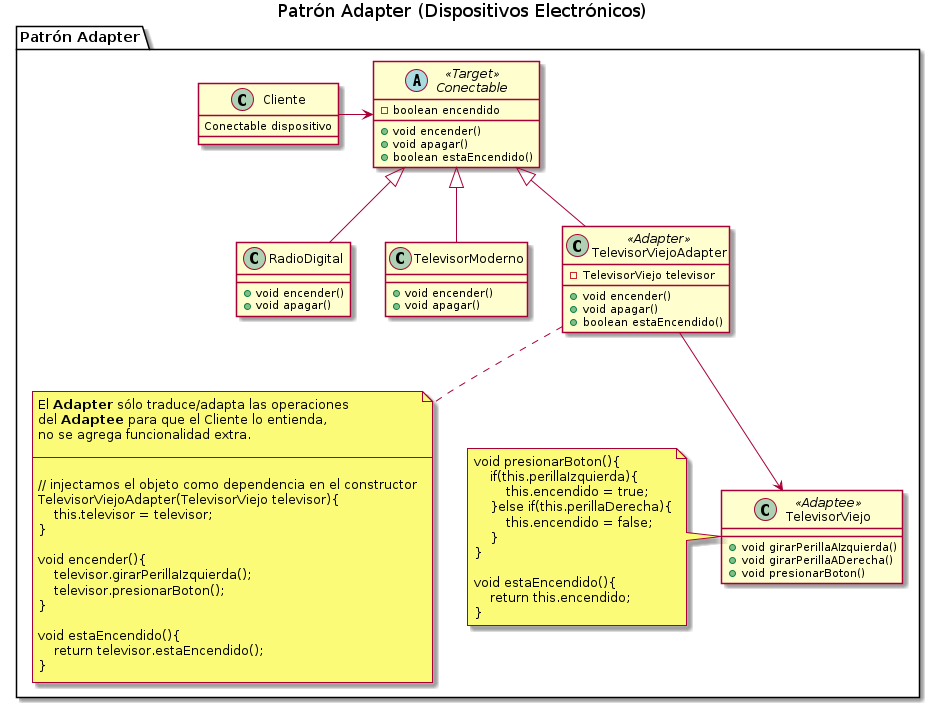

The diagram above was rendered by PlantUML. Its source (embedded in the PNG):
@startuml
Title Patrón Adapter (Dispositivos Electrónicos)

' ================
' ==== CLASES ====
' ================

package "Patrón Adapter"{
    class Cliente{
    Conectable dispositivo
    }

    abstract class Conectable <<Target>>{
        -boolean encendido
        +void encender()
        +void apagar()
        +boolean estaEncendido()
    }

    class RadioDigital{
        +void encender()
        +void apagar()
    }

    class TelevisorModerno{
        +void encender()
        +void apagar()
    }

    class TelevisorViejo <<Adaptee>>{
        +void girarPerillaAIzquierda()
        +void girarPerillaADerecha()
        +void presionarBoton()
    }

    class TelevisorViejoAdapter <<Adapter>>{
        -TelevisorViejo televisor
        +void encender()
        +void apagar()
        +boolean estaEncendido()
    }

note left of TelevisorViejo
void presionarBoton(){
    if(this.perillaIzquierda){
        this.encendido = true;
    }else if(this.perillaDerecha){
        this.encendido = false;
    }
}

void estaEncendido(){
    return this.encendido;
}
end note

note bottom of TelevisorViejoAdapter
El **Adapter** sólo traduce/adapta las operaciones
del **Adaptee** para que el Cliente lo entienda,
no se agrega funcionalidad extra.

--

// injectamos el objeto como dependencia en el constructor
TelevisorViejoAdapter(TelevisorViejo televisor){
    this.televisor = televisor;
}

void encender(){
    televisor.girarPerillaIzquierda();
    televisor.presionarBoton();
}

void estaEncendido(){
    return televisor.estaEncendido();
}
end note

}

' ================
' == RELACIONES ==
' ================

Cliente                 -right-> Conectable
TelevisorModerno        -up-|> Conectable
RadioDigital            -up-|> Conectable
TelevisorViejoAdapter -up-|> Conectable

TelevisorViejoAdapter -down-> TelevisorViejo

' ================
' ==== NOTAS =====
' ================

@enduml